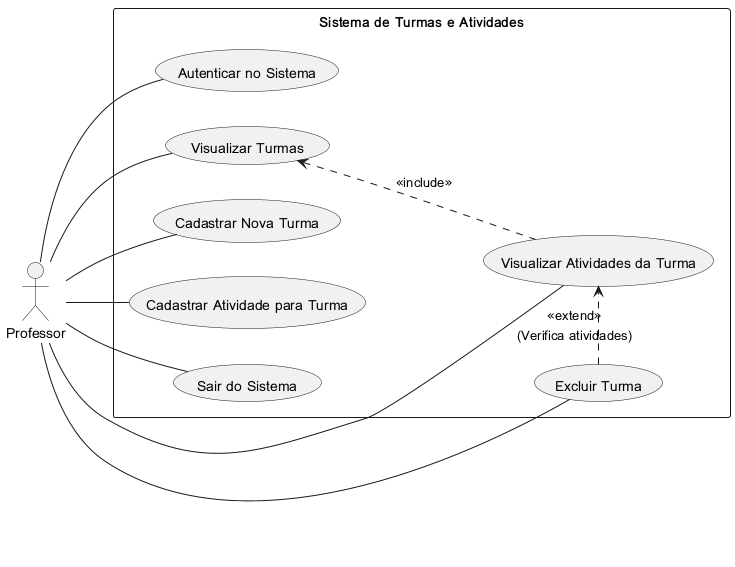

The diagram above was rendered by PlantUML. Its source (embedded in the PNG):
@startuml
left to right direction
actor "Professor" as Professor

rectangle "Sistema de Turmas e Atividades" {
  usecase "Autenticar no Sistema" as UC_Login
  usecase "Visualizar Turmas" as UC_ViewTurmas
  usecase "Cadastrar Nova Turma" as UC_AddTurma
  usecase "Excluir Turma" as UC_DeleteTurma
  usecase "Visualizar Atividades da Turma" as UC_ViewAtividades
  usecase "Cadastrar Atividade para Turma" as UC_AddAtividade
  usecase "Sair do Sistema" as UC_Logout

  Professor -- UC_Login
  Professor -- UC_ViewTurmas
  Professor -- UC_AddTurma
  Professor -- UC_DeleteTurma
  Professor -- UC_ViewAtividades
  Professor -- UC_AddAtividade
  Professor -- UC_Logout

  UC_ViewTurmas <.. UC_ViewAtividades : <<include>>
  UC_DeleteTurma .> UC_ViewAtividades : <<extend>>\n(Verifica atividades)
}
@enduml